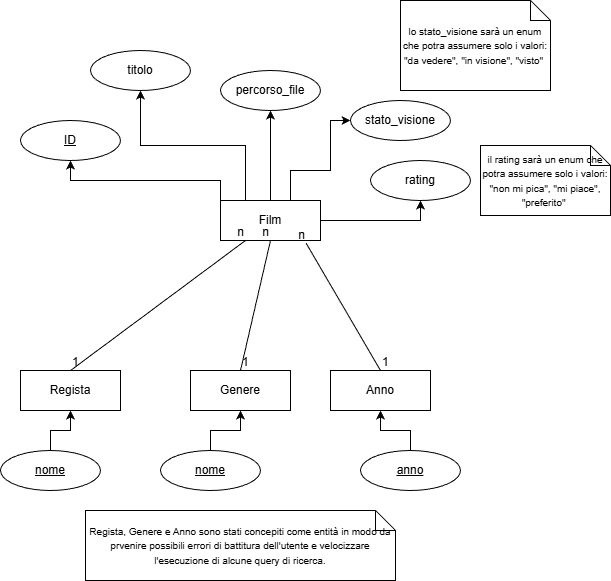

The diagram above was exported from draw.io. Its source (the exported page's mxGraphModel, read from the mxfile embedded in the PNG):
<mxGraphModel dx="744" dy="825" grid="1" gridSize="10" guides="1" tooltips="1" connect="1" arrows="1" fold="1" page="1" pageScale="1" pageWidth="827" pageHeight="1169" math="0" shadow="0">
  <root>
    <mxCell id="0" />
    <mxCell id="1" parent="0" />
    <mxCell id="L3FGjAoeCDuTuybxxqoK-22" style="edgeStyle=orthogonalEdgeStyle;rounded=0;orthogonalLoop=1;jettySize=auto;html=1;entryX=0.5;entryY=1;entryDx=0;entryDy=0;exitX=0;exitY=0;exitDx=0;exitDy=0;" parent="1" source="L3FGjAoeCDuTuybxxqoK-20" target="L3FGjAoeCDuTuybxxqoK-21" edge="1">
      <mxGeometry relative="1" as="geometry" />
    </mxCell>
    <mxCell id="L3FGjAoeCDuTuybxxqoK-24" style="edgeStyle=orthogonalEdgeStyle;rounded=0;orthogonalLoop=1;jettySize=auto;html=1;entryX=0.5;entryY=1;entryDx=0;entryDy=0;" parent="1" source="L3FGjAoeCDuTuybxxqoK-20" target="L3FGjAoeCDuTuybxxqoK-23" edge="1">
      <mxGeometry relative="1" as="geometry" />
    </mxCell>
    <mxCell id="L3FGjAoeCDuTuybxxqoK-31" style="edgeStyle=orthogonalEdgeStyle;rounded=0;orthogonalLoop=1;jettySize=auto;html=1;entryX=0.5;entryY=1;entryDx=0;entryDy=0;" parent="1" source="L3FGjAoeCDuTuybxxqoK-20" target="L3FGjAoeCDuTuybxxqoK-26" edge="1">
      <mxGeometry relative="1" as="geometry" />
    </mxCell>
    <mxCell id="L3FGjAoeCDuTuybxxqoK-33" style="edgeStyle=orthogonalEdgeStyle;rounded=0;orthogonalLoop=1;jettySize=auto;html=1;entryX=0;entryY=0.5;entryDx=0;entryDy=0;" parent="1" source="L3FGjAoeCDuTuybxxqoK-20" target="L3FGjAoeCDuTuybxxqoK-25" edge="1">
      <mxGeometry relative="1" as="geometry">
        <Array as="points">
          <mxPoint x="400" y="420" />
          <mxPoint x="440" y="420" />
          <mxPoint x="440" y="370" />
        </Array>
      </mxGeometry>
    </mxCell>
    <mxCell id="__zyADLzGLH-v_FNSHBl-2" style="edgeStyle=orthogonalEdgeStyle;rounded=0;orthogonalLoop=1;jettySize=auto;html=1;entryX=0.5;entryY=1;entryDx=0;entryDy=0;exitX=0.25;exitY=0;exitDx=0;exitDy=0;" parent="1" source="L3FGjAoeCDuTuybxxqoK-20" target="__zyADLzGLH-v_FNSHBl-1" edge="1">
      <mxGeometry relative="1" as="geometry" />
    </mxCell>
    <mxCell id="L3FGjAoeCDuTuybxxqoK-20" value="Film" style="whiteSpace=wrap;html=1;align=center;" parent="1" vertex="1">
      <mxGeometry x="330" y="450" width="100" height="40" as="geometry" />
    </mxCell>
    <mxCell id="L3FGjAoeCDuTuybxxqoK-21" value="ID" style="ellipse;whiteSpace=wrap;html=1;align=center;fontStyle=4;" parent="1" vertex="1">
      <mxGeometry x="130" y="370" width="100" height="40" as="geometry" />
    </mxCell>
    <mxCell id="L3FGjAoeCDuTuybxxqoK-23" value="percorso_file" style="ellipse;whiteSpace=wrap;html=1;align=center;" parent="1" vertex="1">
      <mxGeometry x="330" y="320" width="100" height="40" as="geometry" />
    </mxCell>
    <mxCell id="L3FGjAoeCDuTuybxxqoK-25" value="stato_visione" style="ellipse;whiteSpace=wrap;html=1;align=center;" parent="1" vertex="1">
      <mxGeometry x="460" y="350" width="100" height="40" as="geometry" />
    </mxCell>
    <mxCell id="L3FGjAoeCDuTuybxxqoK-26" value="rating" style="ellipse;whiteSpace=wrap;html=1;align=center;" parent="1" vertex="1">
      <mxGeometry x="480" y="410" width="100" height="40" as="geometry" />
    </mxCell>
    <mxCell id="L3FGjAoeCDuTuybxxqoK-27" value="Regista" style="whiteSpace=wrap;html=1;align=center;" parent="1" vertex="1">
      <mxGeometry x="130" y="620" width="100" height="40" as="geometry" />
    </mxCell>
    <mxCell id="L3FGjAoeCDuTuybxxqoK-28" value="Genere" style="whiteSpace=wrap;html=1;align=center;" parent="1" vertex="1">
      <mxGeometry x="300" y="620" width="100" height="40" as="geometry" />
    </mxCell>
    <mxCell id="L3FGjAoeCDuTuybxxqoK-29" value="Anno" style="whiteSpace=wrap;html=1;align=center;" parent="1" vertex="1">
      <mxGeometry x="440" y="620" width="100" height="40" as="geometry" />
    </mxCell>
    <mxCell id="L3FGjAoeCDuTuybxxqoK-37" value="" style="endArrow=none;html=1;rounded=0;exitX=0.5;exitY=0;exitDx=0;exitDy=0;entryX=0.25;entryY=1;entryDx=0;entryDy=0;" parent="1" source="L3FGjAoeCDuTuybxxqoK-27" target="L3FGjAoeCDuTuybxxqoK-20" edge="1">
      <mxGeometry relative="1" as="geometry">
        <mxPoint x="320" y="550" as="sourcePoint" />
        <mxPoint x="480" y="550" as="targetPoint" />
      </mxGeometry>
    </mxCell>
    <mxCell id="L3FGjAoeCDuTuybxxqoK-38" value="1" style="resizable=0;html=1;whiteSpace=wrap;align=left;verticalAlign=bottom;" parent="L3FGjAoeCDuTuybxxqoK-37" connectable="0" vertex="1">
      <mxGeometry x="-1" relative="1" as="geometry" />
    </mxCell>
    <mxCell id="L3FGjAoeCDuTuybxxqoK-39" value="n" style="resizable=0;html=1;whiteSpace=wrap;align=right;verticalAlign=bottom;" parent="L3FGjAoeCDuTuybxxqoK-37" connectable="0" vertex="1">
      <mxGeometry x="1" relative="1" as="geometry" />
    </mxCell>
    <mxCell id="L3FGjAoeCDuTuybxxqoK-40" value="" style="endArrow=none;html=1;rounded=0;exitX=0.5;exitY=0;exitDx=0;exitDy=0;entryX=0.5;entryY=1;entryDx=0;entryDy=0;" parent="1" source="L3FGjAoeCDuTuybxxqoK-28" target="L3FGjAoeCDuTuybxxqoK-20" edge="1">
      <mxGeometry relative="1" as="geometry">
        <mxPoint x="380" y="710" as="sourcePoint" />
        <mxPoint x="530" y="560" as="targetPoint" />
      </mxGeometry>
    </mxCell>
    <mxCell id="L3FGjAoeCDuTuybxxqoK-41" value="1" style="resizable=0;html=1;whiteSpace=wrap;align=left;verticalAlign=bottom;" parent="L3FGjAoeCDuTuybxxqoK-40" connectable="0" vertex="1">
      <mxGeometry x="-1" relative="1" as="geometry" />
    </mxCell>
    <mxCell id="L3FGjAoeCDuTuybxxqoK-42" value="n" style="resizable=0;html=1;whiteSpace=wrap;align=right;verticalAlign=bottom;" parent="L3FGjAoeCDuTuybxxqoK-40" connectable="0" vertex="1">
      <mxGeometry x="1" relative="1" as="geometry" />
    </mxCell>
    <mxCell id="L3FGjAoeCDuTuybxxqoK-43" value="" style="endArrow=none;html=1;rounded=0;exitX=0.5;exitY=0;exitDx=0;exitDy=0;entryX=0.856;entryY=1.067;entryDx=0;entryDy=0;entryPerimeter=0;" parent="1" source="L3FGjAoeCDuTuybxxqoK-29" target="L3FGjAoeCDuTuybxxqoK-20" edge="1">
      <mxGeometry relative="1" as="geometry">
        <mxPoint x="450" y="710" as="sourcePoint" />
        <mxPoint x="600" y="560" as="targetPoint" />
      </mxGeometry>
    </mxCell>
    <mxCell id="L3FGjAoeCDuTuybxxqoK-44" value="1" style="resizable=0;html=1;whiteSpace=wrap;align=left;verticalAlign=bottom;" parent="L3FGjAoeCDuTuybxxqoK-43" connectable="0" vertex="1">
      <mxGeometry x="-1" relative="1" as="geometry" />
    </mxCell>
    <mxCell id="L3FGjAoeCDuTuybxxqoK-45" value="n" style="resizable=0;html=1;whiteSpace=wrap;align=right;verticalAlign=bottom;" parent="L3FGjAoeCDuTuybxxqoK-43" connectable="0" vertex="1">
      <mxGeometry x="1" relative="1" as="geometry" />
    </mxCell>
    <mxCell id="L3FGjAoeCDuTuybxxqoK-52" style="edgeStyle=orthogonalEdgeStyle;rounded=0;orthogonalLoop=1;jettySize=auto;html=1;entryX=0.5;entryY=1;entryDx=0;entryDy=0;" parent="1" source="L3FGjAoeCDuTuybxxqoK-47" target="L3FGjAoeCDuTuybxxqoK-27" edge="1">
      <mxGeometry relative="1" as="geometry" />
    </mxCell>
    <mxCell id="L3FGjAoeCDuTuybxxqoK-47" value="nome" style="ellipse;whiteSpace=wrap;html=1;align=center;fontStyle=4;" parent="1" vertex="1">
      <mxGeometry x="110" y="700" width="100" height="40" as="geometry" />
    </mxCell>
    <mxCell id="L3FGjAoeCDuTuybxxqoK-51" style="edgeStyle=orthogonalEdgeStyle;rounded=0;orthogonalLoop=1;jettySize=auto;html=1;entryX=0.5;entryY=1;entryDx=0;entryDy=0;" parent="1" source="L3FGjAoeCDuTuybxxqoK-48" target="L3FGjAoeCDuTuybxxqoK-28" edge="1">
      <mxGeometry relative="1" as="geometry" />
    </mxCell>
    <mxCell id="L3FGjAoeCDuTuybxxqoK-48" value="nome" style="ellipse;whiteSpace=wrap;html=1;align=center;fontStyle=4;" parent="1" vertex="1">
      <mxGeometry x="270" y="700" width="100" height="40" as="geometry" />
    </mxCell>
    <mxCell id="L3FGjAoeCDuTuybxxqoK-50" style="edgeStyle=orthogonalEdgeStyle;rounded=0;orthogonalLoop=1;jettySize=auto;html=1;entryX=0.5;entryY=1;entryDx=0;entryDy=0;" parent="1" source="L3FGjAoeCDuTuybxxqoK-49" target="L3FGjAoeCDuTuybxxqoK-29" edge="1">
      <mxGeometry relative="1" as="geometry" />
    </mxCell>
    <mxCell id="L3FGjAoeCDuTuybxxqoK-49" value="anno" style="ellipse;whiteSpace=wrap;html=1;align=center;fontStyle=4;" parent="1" vertex="1">
      <mxGeometry x="470" y="700" width="100" height="40" as="geometry" />
    </mxCell>
    <mxCell id="__zyADLzGLH-v_FNSHBl-1" value="titolo" style="ellipse;whiteSpace=wrap;html=1;align=center;" parent="1" vertex="1">
      <mxGeometry x="200" y="300" width="100" height="40" as="geometry" />
    </mxCell>
    <mxCell id="__zyADLzGLH-v_FNSHBl-3" value="&lt;font style=&quot;font-size: 10px;&quot;&gt;lo stato_visione sarà un enum che potra assumere solo i valori: &quot;da vedere&quot;, &quot;in visione&quot;, &quot;visto&quot;&amp;nbsp;&lt;/font&gt;" style="shape=note;size=20;whiteSpace=wrap;html=1;" parent="1" vertex="1">
      <mxGeometry x="510" y="250" width="150" height="90" as="geometry" />
    </mxCell>
    <mxCell id="__zyADLzGLH-v_FNSHBl-5" value="&lt;font style=&quot;font-size: 10px;&quot;&gt;il rating sarà un enum che potra assumere solo i valori: &quot;non mi pica&quot;, &quot;mi piace&quot;, &quot;preferito&quot;&amp;nbsp;&lt;/font&gt;" style="shape=note;size=20;whiteSpace=wrap;html=1;" parent="1" vertex="1">
      <mxGeometry x="590" y="395" width="130" height="70" as="geometry" />
    </mxCell>
    <mxCell id="__zyADLzGLH-v_FNSHBl-6" value="&lt;font style=&quot;font-size: 10px;&quot;&gt;Regista, Genere e Anno sono stati concepiti come entità in modo da prvenire possibili errori di battitura dell'utente e velocizzare l'esecuzione di alcune query di ricerca.&lt;/font&gt;" style="shape=note;size=20;whiteSpace=wrap;html=1;" parent="1" vertex="1">
      <mxGeometry x="195" y="760" width="310" height="70" as="geometry" />
    </mxCell>
  </root>
</mxGraphModel>